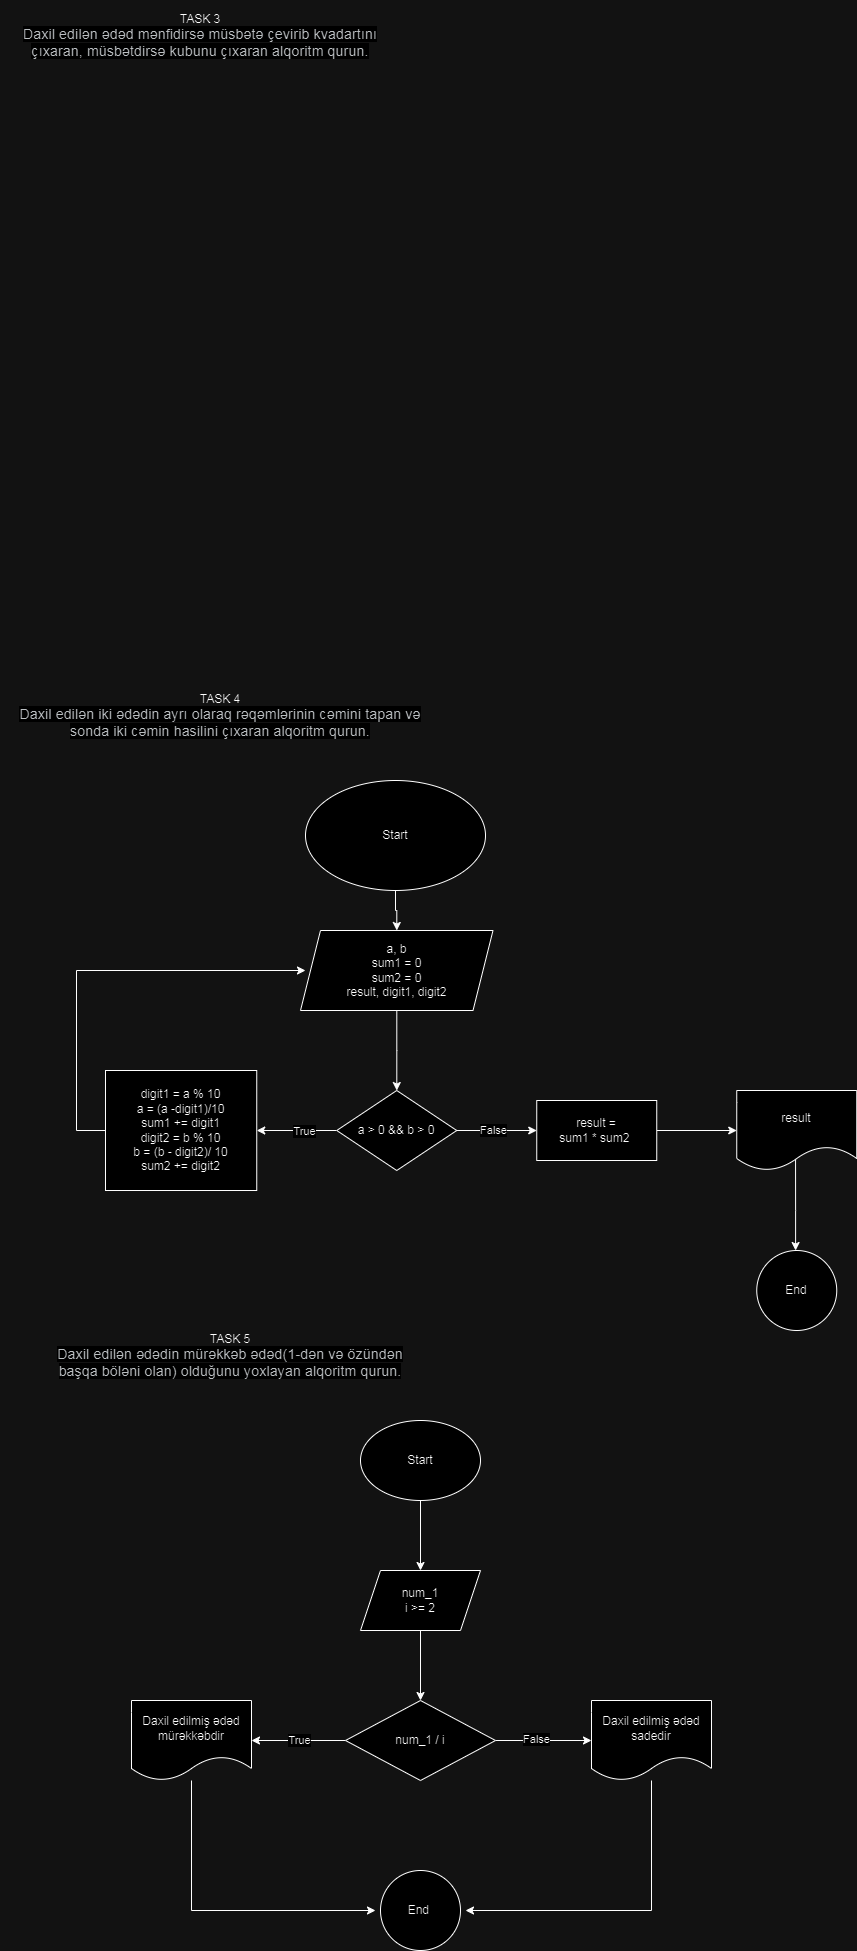

The diagram above was exported from draw.io. Its source (the exported page's mxGraphModel, read from the mxfile embedded in the PNG):
<mxGraphModel dx="1434" dy="-318" grid="1" gridSize="10" guides="1" tooltips="1" connect="1" arrows="1" fold="1" page="1" pageScale="1" pageWidth="850" pageHeight="1100" math="0" shadow="0">
  <root>
    <mxCell id="0" />
    <mxCell id="1" parent="0" />
    <mxCell id="0u8k6de-OW8uv7MwXZOG-78" value="TASK 3&lt;br style=&quot;color: rgb(60, 64, 67); font-family: Roboto, Helvetica, Arial, sans-serif; font-size: 14px; letter-spacing: 0.2px; text-align: start; background-color: rgb(255, 255, 255);&quot;&gt;&lt;span style=&quot;color: rgb(60, 64, 67); font-family: Roboto, Helvetica, Arial, sans-serif; font-size: 14px; letter-spacing: 0.2px; text-align: start; background-color: rgb(255, 255, 255);&quot;&gt;Daxil edilən ədəd mənfidirsə müsbətə çevirib kvadartını çıxaran, müsbətdirsə kubunu çıxaran alqoritm qurun.&lt;/span&gt;" style="text;html=1;strokeColor=none;fillColor=none;align=center;verticalAlign=middle;whiteSpace=wrap;rounded=0;" vertex="1" parent="1">
      <mxGeometry x="5" y="1650" width="400" height="70" as="geometry" />
    </mxCell>
    <mxCell id="0u8k6de-OW8uv7MwXZOG-93" value="TASK 4&lt;br style=&quot;color: rgb(60, 64, 67); font-family: Roboto, Helvetica, Arial, sans-serif; font-size: 14px; letter-spacing: 0.2px; text-align: start; background-color: rgb(255, 255, 255);&quot;&gt;&lt;span style=&quot;color: rgb(60, 64, 67); font-family: Roboto, Helvetica, Arial, sans-serif; font-size: 14px; letter-spacing: 0.2px; text-align: start; background-color: rgb(255, 255, 255);&quot;&gt;Daxil edilən iki ədədin ayrı olaraq rəqəmlərinin cəmini tapan və sonda iki cəmin hasilini çıxaran alqoritm qurun.&lt;/span&gt;" style="text;html=1;strokeColor=none;fillColor=none;align=center;verticalAlign=middle;whiteSpace=wrap;rounded=0;" vertex="1" parent="1">
      <mxGeometry x="20" y="2330" width="410" height="70" as="geometry" />
    </mxCell>
    <mxCell id="0u8k6de-OW8uv7MwXZOG-94" value="" style="edgeStyle=orthogonalEdgeStyle;rounded=0;orthogonalLoop=1;jettySize=auto;html=1;" edge="1" parent="1" source="0u8k6de-OW8uv7MwXZOG-95" target="0u8k6de-OW8uv7MwXZOG-97">
      <mxGeometry relative="1" as="geometry" />
    </mxCell>
    <mxCell id="0u8k6de-OW8uv7MwXZOG-95" value="Start" style="ellipse;whiteSpace=wrap;html=1;" vertex="1" parent="1">
      <mxGeometry x="310" y="2430" width="180" height="110" as="geometry" />
    </mxCell>
    <mxCell id="0u8k6de-OW8uv7MwXZOG-96" value="" style="edgeStyle=orthogonalEdgeStyle;rounded=0;orthogonalLoop=1;jettySize=auto;html=1;" edge="1" parent="1" source="0u8k6de-OW8uv7MwXZOG-97" target="0u8k6de-OW8uv7MwXZOG-102">
      <mxGeometry relative="1" as="geometry" />
    </mxCell>
    <mxCell id="0u8k6de-OW8uv7MwXZOG-97" value="a, b&lt;br&gt;sum1 = 0&lt;br&gt;sum2 = 0&lt;br&gt;result, digit1, digit2" style="shape=parallelogram;perimeter=parallelogramPerimeter;whiteSpace=wrap;html=1;fixedSize=1;" vertex="1" parent="1">
      <mxGeometry x="305" y="2580" width="192.5" height="80" as="geometry" />
    </mxCell>
    <mxCell id="0u8k6de-OW8uv7MwXZOG-98" value="" style="edgeStyle=orthogonalEdgeStyle;rounded=0;orthogonalLoop=1;jettySize=auto;html=1;" edge="1" parent="1" source="0u8k6de-OW8uv7MwXZOG-102" target="0u8k6de-OW8uv7MwXZOG-104">
      <mxGeometry relative="1" as="geometry" />
    </mxCell>
    <mxCell id="0u8k6de-OW8uv7MwXZOG-99" value="False" style="edgeLabel;html=1;align=center;verticalAlign=middle;resizable=0;points=[];" vertex="1" connectable="0" parent="0u8k6de-OW8uv7MwXZOG-98">
      <mxGeometry x="-0.1062" y="1" relative="1" as="geometry">
        <mxPoint as="offset" />
      </mxGeometry>
    </mxCell>
    <mxCell id="0u8k6de-OW8uv7MwXZOG-100" value="" style="edgeStyle=orthogonalEdgeStyle;rounded=0;orthogonalLoop=1;jettySize=auto;html=1;" edge="1" parent="1" source="0u8k6de-OW8uv7MwXZOG-102" target="0u8k6de-OW8uv7MwXZOG-106">
      <mxGeometry relative="1" as="geometry" />
    </mxCell>
    <mxCell id="0u8k6de-OW8uv7MwXZOG-101" value="True" style="edgeLabel;html=1;align=center;verticalAlign=middle;resizable=0;points=[];" vertex="1" connectable="0" parent="0u8k6de-OW8uv7MwXZOG-100">
      <mxGeometry x="-0.1687" relative="1" as="geometry">
        <mxPoint as="offset" />
      </mxGeometry>
    </mxCell>
    <mxCell id="0u8k6de-OW8uv7MwXZOG-102" value="a &amp;gt; 0 &amp;amp;&amp;amp; b &amp;gt; 0" style="rhombus;whiteSpace=wrap;html=1;" vertex="1" parent="1">
      <mxGeometry x="341.25" y="2740" width="120" height="80" as="geometry" />
    </mxCell>
    <mxCell id="0u8k6de-OW8uv7MwXZOG-103" value="" style="edgeStyle=orthogonalEdgeStyle;rounded=0;orthogonalLoop=1;jettySize=auto;html=1;" edge="1" parent="1" source="0u8k6de-OW8uv7MwXZOG-104" target="0u8k6de-OW8uv7MwXZOG-108">
      <mxGeometry relative="1" as="geometry" />
    </mxCell>
    <mxCell id="0u8k6de-OW8uv7MwXZOG-104" value="result = &lt;br&gt;sum1 * sum2&amp;nbsp;" style="whiteSpace=wrap;html=1;" vertex="1" parent="1">
      <mxGeometry x="541.25" y="2750" width="120" height="60" as="geometry" />
    </mxCell>
    <mxCell id="0u8k6de-OW8uv7MwXZOG-105" value="" style="edgeStyle=orthogonalEdgeStyle;rounded=0;orthogonalLoop=1;jettySize=auto;html=1;" edge="1" parent="1" source="0u8k6de-OW8uv7MwXZOG-106">
      <mxGeometry relative="1" as="geometry">
        <mxPoint x="310" y="2620" as="targetPoint" />
        <Array as="points">
          <mxPoint x="81" y="2780" />
        </Array>
      </mxGeometry>
    </mxCell>
    <mxCell id="0u8k6de-OW8uv7MwXZOG-106" value="digit1 = a % 10&lt;br&gt;a = (a -digit1)/10&lt;br&gt;sum1 += digit1&lt;br&gt;digit2 = b % 10&lt;br&gt;b = (b - digit2)/ 10&lt;br&gt;sum2 += digit2" style="whiteSpace=wrap;html=1;" vertex="1" parent="1">
      <mxGeometry x="110" y="2720" width="151.25" height="120" as="geometry" />
    </mxCell>
    <mxCell id="0u8k6de-OW8uv7MwXZOG-107" value="" style="edgeStyle=orthogonalEdgeStyle;rounded=0;orthogonalLoop=1;jettySize=auto;html=1;exitX=0.49;exitY=0.863;exitDx=0;exitDy=0;exitPerimeter=0;" edge="1" parent="1" source="0u8k6de-OW8uv7MwXZOG-108" target="0u8k6de-OW8uv7MwXZOG-109">
      <mxGeometry relative="1" as="geometry">
        <Array as="points">
          <mxPoint x="800" y="2860" />
          <mxPoint x="800" y="2860" />
        </Array>
      </mxGeometry>
    </mxCell>
    <mxCell id="0u8k6de-OW8uv7MwXZOG-108" value="result" style="shape=document;whiteSpace=wrap;html=1;boundedLbl=1;" vertex="1" parent="1">
      <mxGeometry x="741.25" y="2740" width="120" height="80" as="geometry" />
    </mxCell>
    <mxCell id="0u8k6de-OW8uv7MwXZOG-109" value="End" style="ellipse;whiteSpace=wrap;html=1;" vertex="1" parent="1">
      <mxGeometry x="761.25" y="2900" width="80" height="80" as="geometry" />
    </mxCell>
    <mxCell id="0u8k6de-OW8uv7MwXZOG-110" value="TASK 5&lt;br style=&quot;color: rgb(60, 64, 67); font-family: Roboto, Helvetica, Arial, sans-serif; font-size: 14px; letter-spacing: 0.2px; text-align: start; background-color: rgb(255, 255, 255);&quot;&gt;&lt;span style=&quot;color: rgb(60, 64, 67); font-family: Roboto, Helvetica, Arial, sans-serif; font-size: 14px; letter-spacing: 0.2px; text-align: start; background-color: rgb(255, 255, 255);&quot;&gt;Daxil edilən ədədin mürəkkəb ədəd(1-dən və özündən başqa böləni olan) olduğunu yoxlayan alqoritm qurun.&lt;/span&gt;" style="text;html=1;strokeColor=none;fillColor=none;align=center;verticalAlign=middle;whiteSpace=wrap;rounded=0;" vertex="1" parent="1">
      <mxGeometry x="60" y="2980" width="350" height="50" as="geometry" />
    </mxCell>
    <mxCell id="0u8k6de-OW8uv7MwXZOG-111" value="" style="edgeStyle=orthogonalEdgeStyle;rounded=0;orthogonalLoop=1;jettySize=auto;html=1;" edge="1" parent="1" source="0u8k6de-OW8uv7MwXZOG-112" target="0u8k6de-OW8uv7MwXZOG-114">
      <mxGeometry relative="1" as="geometry" />
    </mxCell>
    <mxCell id="0u8k6de-OW8uv7MwXZOG-112" value="Start" style="ellipse;whiteSpace=wrap;html=1;" vertex="1" parent="1">
      <mxGeometry x="365" y="3070" width="120" height="80" as="geometry" />
    </mxCell>
    <mxCell id="0u8k6de-OW8uv7MwXZOG-113" value="" style="edgeStyle=orthogonalEdgeStyle;rounded=0;orthogonalLoop=1;jettySize=auto;html=1;" edge="1" parent="1" source="0u8k6de-OW8uv7MwXZOG-114" target="0u8k6de-OW8uv7MwXZOG-119">
      <mxGeometry relative="1" as="geometry" />
    </mxCell>
    <mxCell id="0u8k6de-OW8uv7MwXZOG-114" value="num_1&lt;br&gt;i &amp;gt;= 2" style="shape=parallelogram;perimeter=parallelogramPerimeter;whiteSpace=wrap;html=1;fixedSize=1;" vertex="1" parent="1">
      <mxGeometry x="365" y="3220" width="120" height="60" as="geometry" />
    </mxCell>
    <mxCell id="0u8k6de-OW8uv7MwXZOG-115" value="" style="edgeStyle=orthogonalEdgeStyle;rounded=0;orthogonalLoop=1;jettySize=auto;html=1;" edge="1" parent="1" source="0u8k6de-OW8uv7MwXZOG-119" target="0u8k6de-OW8uv7MwXZOG-121">
      <mxGeometry relative="1" as="geometry" />
    </mxCell>
    <mxCell id="0u8k6de-OW8uv7MwXZOG-116" value="False" style="edgeLabel;html=1;align=center;verticalAlign=middle;resizable=0;points=[];" vertex="1" connectable="0" parent="0u8k6de-OW8uv7MwXZOG-115">
      <mxGeometry x="-0.1579" y="2" relative="1" as="geometry">
        <mxPoint as="offset" />
      </mxGeometry>
    </mxCell>
    <mxCell id="0u8k6de-OW8uv7MwXZOG-117" value="" style="edgeStyle=orthogonalEdgeStyle;rounded=0;orthogonalLoop=1;jettySize=auto;html=1;" edge="1" parent="1" source="0u8k6de-OW8uv7MwXZOG-119" target="0u8k6de-OW8uv7MwXZOG-123">
      <mxGeometry relative="1" as="geometry" />
    </mxCell>
    <mxCell id="0u8k6de-OW8uv7MwXZOG-118" value="True" style="edgeLabel;html=1;align=center;verticalAlign=middle;resizable=0;points=[];" vertex="1" connectable="0" parent="0u8k6de-OW8uv7MwXZOG-117">
      <mxGeometry x="-0.0105" y="-1" relative="1" as="geometry">
        <mxPoint as="offset" />
      </mxGeometry>
    </mxCell>
    <mxCell id="0u8k6de-OW8uv7MwXZOG-119" value="num_1 / i" style="rhombus;whiteSpace=wrap;html=1;" vertex="1" parent="1">
      <mxGeometry x="350" y="3350" width="150" height="80" as="geometry" />
    </mxCell>
    <mxCell id="0u8k6de-OW8uv7MwXZOG-120" value="" style="edgeStyle=orthogonalEdgeStyle;rounded=0;orthogonalLoop=1;jettySize=auto;html=1;" edge="1" parent="1" source="0u8k6de-OW8uv7MwXZOG-121">
      <mxGeometry relative="1" as="geometry">
        <mxPoint x="470" y="3560" as="targetPoint" />
        <Array as="points">
          <mxPoint x="656" y="3560" />
        </Array>
      </mxGeometry>
    </mxCell>
    <mxCell id="0u8k6de-OW8uv7MwXZOG-121" value="Daxil edilmiş ədəd sadedir" style="shape=document;whiteSpace=wrap;html=1;boundedLbl=1;" vertex="1" parent="1">
      <mxGeometry x="596" y="3350" width="120" height="80" as="geometry" />
    </mxCell>
    <mxCell id="0u8k6de-OW8uv7MwXZOG-122" value="" style="edgeStyle=orthogonalEdgeStyle;rounded=0;orthogonalLoop=1;jettySize=auto;html=1;" edge="1" parent="1" source="0u8k6de-OW8uv7MwXZOG-123">
      <mxGeometry relative="1" as="geometry">
        <mxPoint x="380" y="3560" as="targetPoint" />
        <Array as="points">
          <mxPoint x="196" y="3560" />
        </Array>
      </mxGeometry>
    </mxCell>
    <mxCell id="0u8k6de-OW8uv7MwXZOG-123" value="Daxil edilmiş ədəd mürəkkəbdir" style="shape=document;whiteSpace=wrap;html=1;boundedLbl=1;" vertex="1" parent="1">
      <mxGeometry x="136" y="3350" width="120" height="80" as="geometry" />
    </mxCell>
    <mxCell id="0u8k6de-OW8uv7MwXZOG-124" value="End&amp;nbsp;" style="ellipse;whiteSpace=wrap;html=1;aspect=fixed;" vertex="1" parent="1">
      <mxGeometry x="385" y="3520" width="80" height="80" as="geometry" />
    </mxCell>
  </root>
</mxGraphModel>